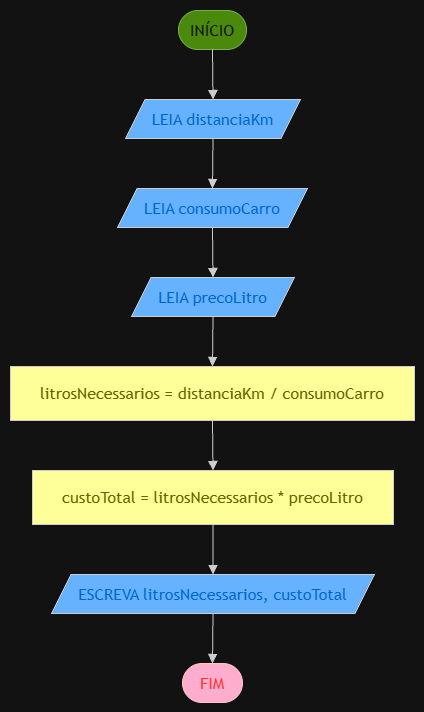

The diagram above was exported from draw.io. Its source (the exported page's mxGraphModel, read from the mxfile embedded in the PNG):
<mxGraphModel dx="2001" dy="1984" grid="1" gridSize="10" guides="1" tooltips="1" connect="1" arrows="1" fold="1" page="1" pageScale="1" pageWidth="827" pageHeight="1169" math="0" shadow="0">
  <root>
    <mxCell id="0" />
    <mxCell id="1" parent="0" />
    <UserObject label="" mermaidData="{&#10;  &quot;data&quot;: &quot;flowchart TD\n  inicio([INÍCIO]) --&gt; distancia[/LEIA distanciaKm/]\n  distancia --&gt; consumo[/LEIA consumoCarro/]\n  consumo --&gt; preco[/LEIA precoLitro/]\n  preco --&gt; litros[litrosNecessarios = distanciaKm / consumoCarro]\n  litros --&gt; custo[custoTotal = litrosNecessarios * precoLitro]\n  custo --&gt; escreva[/ESCREVA litrosNecessarios, custoTotal/]\n  escreva --&gt; fim([FIM])&quot;,&#10;  &quot;config&quot;: null&#10;}" id="17">
      <mxCell connectable="0" parent="1" style="group;transparentBounds=1;editIcon=1;lockedGroup=0;groupPadding=10;" vertex="1">
        <mxGeometry as="geometry" />
      </mxCell>
    </UserObject>
    <UserObject label="INÍCIO" mermaidId="n:inicio" mermaidBaseStyle="html=1;rounded=1;whiteSpace=wrap;arcSize=50;strokeWidth=1;fillColor=light-dark(#ECECFF,#1f2020);strokeColor=light-dark(#9370DB,#cccccc);fontColor=light-dark(#333333,#cccccc);fontFamily=Trebuchet MS,Verdana,Arial,sans-serif;fontSize=16;" mermaidBaseValue="INÍCIO" id="2">
      <mxCell parent="17" style="html=1;rounded=1;whiteSpace=wrap;arcSize=50;strokeWidth=1;fillColor=#60a917;strokeColor=#2D7600;fontColor=#ffffff;fontFamily=Trebuchet MS,Verdana,Arial,sans-serif;fontSize=16;" vertex="1">
        <mxGeometry height="39" width="68" x="-292" y="-100" as="geometry" />
      </mxCell>
    </UserObject>
    <UserObject label="LEIA distanciaKm" mermaidId="n:distancia" mermaidBaseStyle="html=1;shape=parallelogram;perimeter=parallelogramPerimeter;fixedSize=1;size=19.5;strokeWidth=1;whiteSpace=wrap;fillColor=light-dark(#ECECFF,#1f2020);strokeColor=light-dark(#9370DB,#cccccc);fontColor=light-dark(#333333,#cccccc);fontFamily=Trebuchet MS,Verdana,Arial,sans-serif;fontSize=16;" mermaidBaseValue="LEIA distanciaKm" id="3">
      <mxCell parent="17" style="html=1;shape=parallelogram;perimeter=parallelogramPerimeter;fixedSize=1;size=19.5;strokeWidth=1;whiteSpace=wrap;fillColor=light-dark(#ECECFF,#66B2FF);strokeColor=light-dark(#9370DB,#cccccc);fontColor=light-dark(#333333,#0066CC);fontFamily=Trebuchet MS,Verdana,Arial,sans-serif;fontSize=16;" vertex="1">
        <mxGeometry height="39" width="175" x="-345" y="-11" as="geometry" />
      </mxCell>
    </UserObject>
    <UserObject label="LEIA consumoCarro" mermaidId="n:consumo" mermaidBaseStyle="html=1;shape=parallelogram;perimeter=parallelogramPerimeter;fixedSize=1;size=19.5;strokeWidth=1;whiteSpace=wrap;fillColor=light-dark(#ECECFF,#1f2020);strokeColor=light-dark(#9370DB,#cccccc);fontColor=light-dark(#333333,#cccccc);fontFamily=Trebuchet MS,Verdana,Arial,sans-serif;fontSize=16;" mermaidBaseValue="LEIA consumoCarro" id="4">
      <mxCell parent="17" style="html=1;shape=parallelogram;perimeter=parallelogramPerimeter;fixedSize=1;size=19.5;strokeWidth=1;whiteSpace=wrap;fillColor=light-dark(#ECECFF,#66B2FF);strokeColor=light-dark(#9370DB,#cccccc);fontColor=light-dark(#333333,#0066CC);fontFamily=Trebuchet MS,Verdana,Arial,sans-serif;fontSize=16;" vertex="1">
        <mxGeometry height="39" width="190" x="-353" y="78" as="geometry" />
      </mxCell>
    </UserObject>
    <UserObject label="LEIA precoLitro" mermaidId="n:preco" mermaidBaseStyle="html=1;shape=parallelogram;perimeter=parallelogramPerimeter;fixedSize=1;size=19.5;strokeWidth=1;whiteSpace=wrap;fillColor=light-dark(#ECECFF,#1f2020);strokeColor=light-dark(#9370DB,#cccccc);fontColor=light-dark(#333333,#cccccc);fontFamily=Trebuchet MS,Verdana,Arial,sans-serif;fontSize=16;" mermaidBaseValue="LEIA precoLitro" id="5">
      <mxCell parent="17" style="html=1;shape=parallelogram;perimeter=parallelogramPerimeter;fixedSize=1;size=19.5;strokeWidth=1;whiteSpace=wrap;fillColor=light-dark(#ECECFF,#66B2FF);strokeColor=light-dark(#9370DB,#cccccc);fontColor=light-dark(#333333,#0066CC);fontFamily=Trebuchet MS,Verdana,Arial,sans-serif;fontSize=16;" vertex="1">
        <mxGeometry height="39" width="163" x="-339" y="167" as="geometry" />
      </mxCell>
    </UserObject>
    <UserObject label="litrosNecessarios = distanciaKm / consumoCarro" mermaidId="n:litros" mermaidBaseStyle="html=1;whiteSpace=wrap;strokeWidth=1;fillColor=light-dark(#ECECFF,#1f2020);strokeColor=light-dark(#9370DB,#cccccc);fontColor=light-dark(#333333,#cccccc);fontFamily=Trebuchet MS,Verdana,Arial,sans-serif;fontSize=16;" mermaidBaseValue="litrosNecessarios = distanciaKm / consumoCarro" id="6">
      <mxCell parent="17" style="html=1;whiteSpace=wrap;strokeWidth=1;fillColor=light-dark(#ECECFF,#FFFF99);strokeColor=light-dark(#9370DB,#cccccc);fontColor=light-dark(#333333,#666600);fontFamily=Trebuchet MS,Verdana,Arial,sans-serif;fontSize=16;" vertex="1">
        <mxGeometry height="54" width="404" x="-460" y="256" as="geometry" />
      </mxCell>
    </UserObject>
    <UserObject label="custoTotal = litrosNecessarios * precoLitro" mermaidId="n:custo" mermaidBaseStyle="html=1;whiteSpace=wrap;strokeWidth=1;fillColor=light-dark(#ECECFF,#1f2020);strokeColor=light-dark(#9370DB,#cccccc);fontColor=light-dark(#333333,#cccccc);fontFamily=Trebuchet MS,Verdana,Arial,sans-serif;fontSize=16;" mermaidBaseValue="custoTotal = litrosNecessarios * precoLitro" id="7">
      <mxCell parent="17" style="html=1;whiteSpace=wrap;strokeWidth=1;fillColor=light-dark(#ECECFF,#FFFF99);strokeColor=light-dark(#9370DB,#cccccc);fontColor=light-dark(#333333,#666600);fontFamily=Trebuchet MS,Verdana,Arial,sans-serif;fontSize=16;" vertex="1">
        <mxGeometry height="54" width="361" x="-438" y="360" as="geometry" />
      </mxCell>
    </UserObject>
    <UserObject label="ESCREVA litrosNecessarios, custoTotal" mermaidId="n:escreva" mermaidBaseStyle="html=1;shape=parallelogram;perimeter=parallelogramPerimeter;fixedSize=1;size=19.5;strokeWidth=1;whiteSpace=wrap;fillColor=light-dark(#ECECFF,#1f2020);strokeColor=light-dark(#9370DB,#cccccc);fontColor=light-dark(#333333,#cccccc);fontFamily=Trebuchet MS,Verdana,Arial,sans-serif;fontSize=16;" mermaidBaseValue="ESCREVA litrosNecessarios, custoTotal" id="8">
      <mxCell parent="17" style="html=1;shape=parallelogram;perimeter=parallelogramPerimeter;fixedSize=1;size=19.5;strokeWidth=1;whiteSpace=wrap;fillColor=light-dark(#ECECFF,#66B2FF);strokeColor=light-dark(#9370DB,#cccccc);fontColor=light-dark(#333333,#0066CC);fontFamily=Trebuchet MS,Verdana,Arial,sans-serif;fontSize=16;" vertex="1">
        <mxGeometry height="39" width="323" x="-419" y="464" as="geometry" />
      </mxCell>
    </UserObject>
    <UserObject label="FIM" mermaidId="n:fim" mermaidBaseStyle="html=1;rounded=1;whiteSpace=wrap;arcSize=50;strokeWidth=1;fillColor=light-dark(#ECECFF,#1f2020);strokeColor=light-dark(#9370DB,#cccccc);fontColor=light-dark(#333333,#cccccc);fontFamily=Trebuchet MS,Verdana,Arial,sans-serif;fontSize=16;" mermaidBaseValue="FIM" id="9">
      <mxCell parent="17" style="html=1;rounded=1;whiteSpace=wrap;arcSize=50;strokeWidth=1;fillColor=#a20025;strokeColor=#6F0000;fontColor=light-dark(#FFFFFF,#FF3333);fontFamily=Trebuchet MS,Verdana,Arial,sans-serif;fontSize=16;" vertex="1">
        <mxGeometry height="39" width="60" x="-288" y="553" as="geometry" />
      </mxCell>
    </UserObject>
    <UserObject label="" mermaidId="e:inicio-&gt;distancia#0" mermaidBaseStyle="curved=1;startArrow=none;endArrow=block;endSize=7;strokeColor=light-dark(#333333,#cccccc);exitX=0.5;exitY=1;entryX=0.5;entryY=0;" mermaidBaseValue="" id="10">
      <mxCell edge="1" parent="17" source="2" style="curved=1;startArrow=none;endArrow=block;endSize=7;strokeColor=light-dark(#333333,#cccccc);exitX=0.5;exitY=1;entryX=0.5;entryY=0;" target="3">
        <mxGeometry relative="1" as="geometry">
          <Array as="points" />
        </mxGeometry>
      </mxCell>
    </UserObject>
    <UserObject label="" mermaidId="e:distancia-&gt;consumo#0" mermaidBaseStyle="curved=1;startArrow=none;endArrow=block;endSize=7;strokeColor=light-dark(#333333,#cccccc);exitX=0.5;exitY=1;entryX=0.5;entryY=0;" mermaidBaseValue="" id="11">
      <mxCell edge="1" parent="17" source="3" style="curved=1;startArrow=none;endArrow=block;endSize=7;strokeColor=light-dark(#333333,#cccccc);exitX=0.5;exitY=1;entryX=0.5;entryY=0;" target="4">
        <mxGeometry relative="1" as="geometry">
          <Array as="points" />
        </mxGeometry>
      </mxCell>
    </UserObject>
    <UserObject label="" mermaidId="e:consumo-&gt;preco#0" mermaidBaseStyle="curved=1;startArrow=none;endArrow=block;endSize=7;strokeColor=light-dark(#333333,#cccccc);exitX=0.5;exitY=1;entryX=0.5;entryY=0;" mermaidBaseValue="" id="12">
      <mxCell edge="1" parent="17" source="4" style="curved=1;startArrow=none;endArrow=block;endSize=7;strokeColor=light-dark(#333333,#cccccc);exitX=0.5;exitY=1;entryX=0.5;entryY=0;" target="5">
        <mxGeometry relative="1" as="geometry">
          <Array as="points" />
        </mxGeometry>
      </mxCell>
    </UserObject>
    <UserObject label="" mermaidId="e:preco-&gt;litros#0" mermaidBaseStyle="curved=1;startArrow=none;endArrow=block;endSize=7;strokeColor=light-dark(#333333,#cccccc);exitX=0.5;exitY=1;entryX=0.5;entryY=0;" mermaidBaseValue="" id="13">
      <mxCell edge="1" parent="17" source="5" style="curved=1;startArrow=none;endArrow=block;endSize=7;strokeColor=light-dark(#333333,#cccccc);exitX=0.5;exitY=1;entryX=0.5;entryY=0;" target="6">
        <mxGeometry relative="1" as="geometry">
          <Array as="points" />
        </mxGeometry>
      </mxCell>
    </UserObject>
    <UserObject label="" mermaidId="e:litros-&gt;custo#0" mermaidBaseStyle="curved=1;startArrow=none;endArrow=block;endSize=7;strokeColor=light-dark(#333333,#cccccc);exitX=0.5;exitY=1;entryX=0.5;entryY=0;" mermaidBaseValue="" id="14">
      <mxCell edge="1" parent="17" source="6" style="curved=1;startArrow=none;endArrow=block;endSize=7;strokeColor=light-dark(#333333,#cccccc);exitX=0.5;exitY=1;entryX=0.5;entryY=0;" target="7">
        <mxGeometry relative="1" as="geometry">
          <Array as="points" />
        </mxGeometry>
      </mxCell>
    </UserObject>
    <UserObject label="" mermaidId="e:custo-&gt;escreva#0" mermaidBaseStyle="curved=1;startArrow=none;endArrow=block;endSize=7;strokeColor=light-dark(#333333,#cccccc);exitX=0.5;exitY=1;entryX=0.5;entryY=0;" mermaidBaseValue="" id="15">
      <mxCell edge="1" parent="17" source="7" style="curved=1;startArrow=none;endArrow=block;endSize=7;strokeColor=light-dark(#333333,#cccccc);exitX=0.5;exitY=1;entryX=0.5;entryY=0;" target="8">
        <mxGeometry relative="1" as="geometry">
          <Array as="points" />
        </mxGeometry>
      </mxCell>
    </UserObject>
    <UserObject label="" mermaidId="e:escreva-&gt;fim#0" mermaidBaseStyle="curved=1;startArrow=none;endArrow=block;endSize=7;strokeColor=light-dark(#333333,#cccccc);exitX=0.5;exitY=1;entryX=0.5;entryY=0;" mermaidBaseValue="" id="16">
      <mxCell edge="1" parent="17" source="8" style="curved=1;startArrow=none;endArrow=block;endSize=7;strokeColor=light-dark(#333333,#cccccc);exitX=0.5;exitY=1;entryX=0.5;entryY=0;" target="9">
        <mxGeometry relative="1" as="geometry">
          <Array as="points" />
        </mxGeometry>
      </mxCell>
    </UserObject>
  </root>
</mxGraphModel>